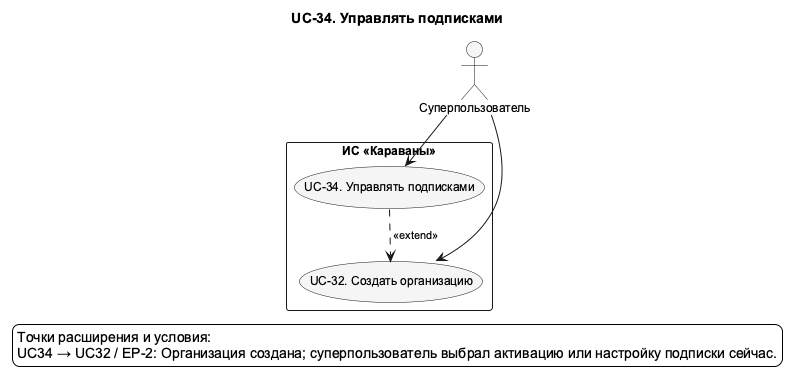

The diagram above was rendered by PlantUML. Its source (embedded in the PNG):
@startuml UC_34_Detail
!pragma layout smetana
skinparam shadowing false
skinparam defaultFontName Arial
skinparam defaultFontSize 12
skinparam backgroundColor white
skinparam nodesep 75
skinparam ranksep 100
skinparam ArrowFontSize 11
skinparam usecaseBackgroundColor #F5F5F5
skinparam activityBackgroundColor #F5F5F5
top to bottom direction
title UC-34. Управлять подписками

actor "Суперпользователь" as SuperUser
rectangle "ИС «Караваны»" as SystemBoundary {
  usecase "UC-32. Создать организацию" as UC32
  usecase "UC-34. Управлять подписками" as UC34
}
' edge:R071
UC34 ..> UC32 : <<extend>>
' edge:R046
SuperUser --> UC32
' edge:R048
SuperUser --> UC34
legend bottom
  Точки расширения и условия:
  UC34 → UC32 / EP-2: Организация создана; суперпользователь выбрал активацию или настройку подписки сейчас.
endlegend
@enduml